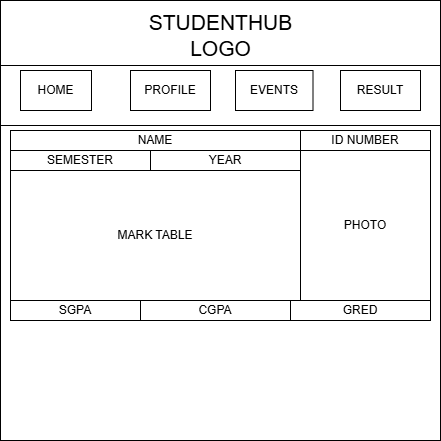

The diagram above was exported from draw.io. Its source (the exported page's mxGraphModel, read from the mxfile embedded in the PNG):
<mxGraphModel dx="860" dy="545" grid="1" gridSize="10" guides="1" tooltips="1" connect="1" arrows="1" fold="1" page="1" pageScale="1" pageWidth="850" pageHeight="1100" math="0" shadow="0">
  <root>
    <mxCell id="0" />
    <mxCell id="1" parent="0" />
    <mxCell id="5DDhCHvf1LNVi4fU5tY--1" parent="1" style="whiteSpace=wrap;html=1;aspect=fixed;labelBackgroundColor=none;rounded=0;" value="" vertex="1">
      <mxGeometry height="440" width="440" x="190" y="160" as="geometry" />
    </mxCell>
    <mxCell id="5DDhCHvf1LNVi4fU5tY--2" parent="1" style="line;strokeWidth=1;rotatable=0;dashed=0;labelPosition=right;align=left;verticalAlign=middle;spacingTop=0;spacingLeft=6;points=[];portConstraint=eastwest;" value="" vertex="1">
      <mxGeometry height="10" width="440" x="190" y="220" as="geometry" />
    </mxCell>
    <mxCell id="VHdzjNraOEEvtDk1T3Ms-1" parent="1" style="text;html=1;whiteSpace=wrap;strokeColor=none;fillColor=none;align=center;verticalAlign=middle;rounded=0;fontSize=21;labelBackgroundColor=none;" value="STUDENTHUB LOGO" vertex="1">
      <mxGeometry height="30" width="105" x="357.5" y="180" as="geometry" />
    </mxCell>
    <mxCell id="eqXNO1uit2Hq57k8t9Yr-1" parent="1" style="whiteSpace=wrap;html=1;align=center;labelBackgroundColor=default;" value="HOME" vertex="1">
      <mxGeometry height="40" width="71" x="210" y="230" as="geometry" />
    </mxCell>
    <mxCell id="fGqgqDjw8ze0xOYcUSZ6-1" parent="1" style="whiteSpace=wrap;html=1;align=center;" value="PROFILE" vertex="1">
      <mxGeometry height="40" width="80" x="320" y="230" as="geometry" />
    </mxCell>
    <mxCell id="pvjqHdwtUo2dh5SPPIQE-1" parent="1" style="whiteSpace=wrap;html=1;align=center;" value="EVENTS" vertex="1">
      <mxGeometry height="40" width="77.5" x="425" y="230" as="geometry" />
    </mxCell>
    <mxCell id="yGChFhLcFQl8sAGb_dfu-1" parent="1" style="whiteSpace=wrap;html=1;align=center;labelBackgroundColor=default;" value="RESULT" vertex="1">
      <mxGeometry height="40" width="80" x="530" y="230" as="geometry" />
    </mxCell>
    <mxCell id="yGChFhLcFQl8sAGb_dfu-2" parent="1" style="line;strokeWidth=1;rotatable=0;dashed=0;labelPosition=right;align=left;verticalAlign=middle;spacingTop=0;spacingLeft=6;points=[];portConstraint=eastwest;" value="" vertex="1">
      <mxGeometry height="10" width="440" x="190" y="280" as="geometry" />
    </mxCell>
    <mxCell id="yGChFhLcFQl8sAGb_dfu-3" parent="1" style="whiteSpace=wrap;html=1;align=center;" value="NAME" vertex="1">
      <mxGeometry height="20" width="290" x="200" y="290" as="geometry" />
    </mxCell>
    <mxCell id="yGChFhLcFQl8sAGb_dfu-4" parent="1" style="whiteSpace=wrap;html=1;align=center;" value="ID NUMBER" vertex="1">
      <mxGeometry height="20" width="130" x="490" y="290" as="geometry" />
    </mxCell>
    <mxCell id="yGChFhLcFQl8sAGb_dfu-5" parent="1" style="whiteSpace=wrap;html=1;align=center;" value="SEMESTER" vertex="1">
      <mxGeometry height="20" width="140" x="200" y="310" as="geometry" />
    </mxCell>
    <mxCell id="yGChFhLcFQl8sAGb_dfu-6" parent="1" style="whiteSpace=wrap;html=1;align=center;" value="YEAR" vertex="1">
      <mxGeometry height="20" width="150" x="340" y="310" as="geometry" />
    </mxCell>
    <mxCell id="yGChFhLcFQl8sAGb_dfu-7" parent="1" style="whiteSpace=wrap;html=1;align=center;" value="PHOTO" vertex="1">
      <mxGeometry height="150" width="130" x="490" y="310" as="geometry" />
    </mxCell>
    <mxCell id="yGChFhLcFQl8sAGb_dfu-8" parent="1" style="whiteSpace=wrap;html=1;align=center;" value="MARK TABLE" vertex="1">
      <mxGeometry height="130" width="290" x="200" y="330" as="geometry" />
    </mxCell>
    <mxCell id="yGChFhLcFQl8sAGb_dfu-9" parent="1" style="whiteSpace=wrap;html=1;align=center;" value="SGPA" vertex="1">
      <mxGeometry height="20" width="130" x="200" y="460" as="geometry" />
    </mxCell>
    <mxCell id="yGChFhLcFQl8sAGb_dfu-10" parent="1" style="whiteSpace=wrap;html=1;align=center;" value="CGPA" vertex="1">
      <mxGeometry height="20" width="150" x="330" y="460" as="geometry" />
    </mxCell>
    <mxCell id="yGChFhLcFQl8sAGb_dfu-11" parent="1" style="whiteSpace=wrap;html=1;align=center;" value="GRED" vertex="1">
      <mxGeometry height="20" width="140" x="480" y="460" as="geometry" />
    </mxCell>
  </root>
</mxGraphModel>